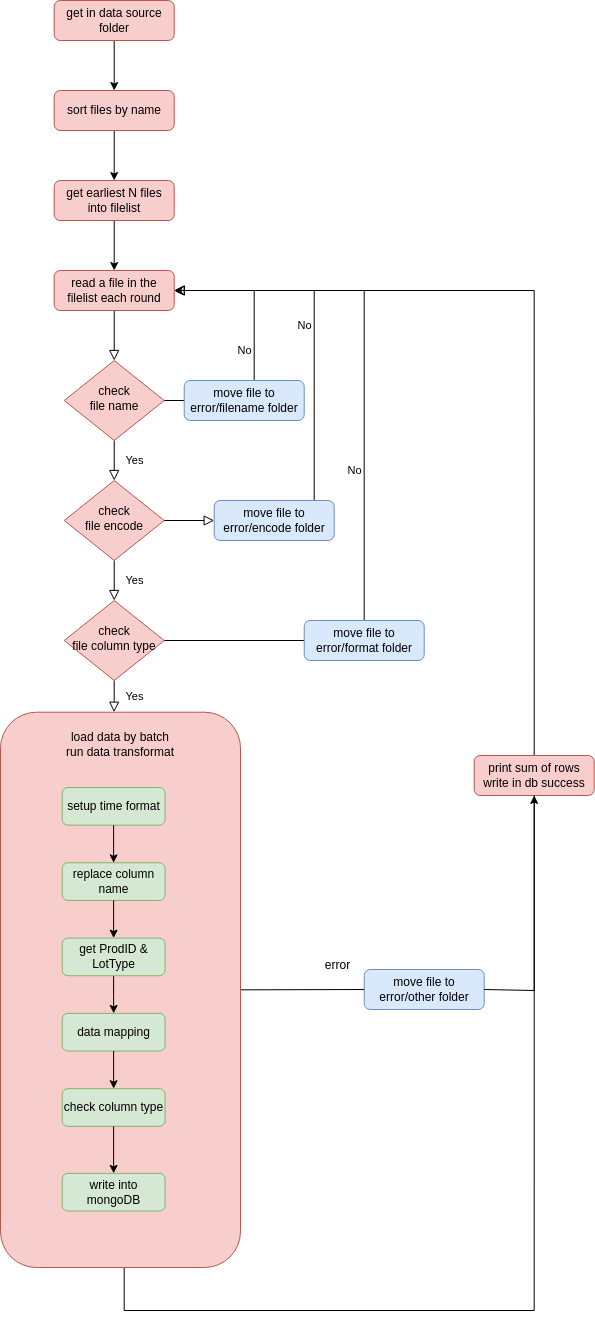

The diagram above was exported from draw.io. Its source (the exported page's mxGraphModel, read from the mxfile embedded in the PNG):
<mxGraphModel dx="1166" dy="1855" grid="1" gridSize="10" guides="1" tooltips="1" connect="1" arrows="1" fold="1" page="1" pageScale="1" pageWidth="827" pageHeight="1169" math="0" shadow="0">
  <root>
    <mxCell id="WIyWlLk6GJQsqaUBKTNV-0" />
    <mxCell id="WIyWlLk6GJQsqaUBKTNV-1" parent="WIyWlLk6GJQsqaUBKTNV-0" />
    <mxCell id="WIyWlLk6GJQsqaUBKTNV-2" value="" style="rounded=0;html=1;jettySize=auto;orthogonalLoop=1;fontSize=11;endArrow=block;endFill=0;endSize=8;strokeWidth=1;shadow=0;labelBackgroundColor=none;edgeStyle=orthogonalEdgeStyle;" parent="WIyWlLk6GJQsqaUBKTNV-1" source="WIyWlLk6GJQsqaUBKTNV-3" target="WIyWlLk6GJQsqaUBKTNV-6" edge="1">
      <mxGeometry relative="1" as="geometry" />
    </mxCell>
    <mxCell id="WIyWlLk6GJQsqaUBKTNV-3" value="read a file in the filelist each round" style="rounded=1;whiteSpace=wrap;html=1;fontSize=12;glass=0;strokeWidth=1;shadow=0;fillColor=#f8cecc;strokeColor=#b85450;" parent="WIyWlLk6GJQsqaUBKTNV-1" vertex="1">
      <mxGeometry x="181.71" y="-810" width="120" height="40" as="geometry" />
    </mxCell>
    <mxCell id="WIyWlLk6GJQsqaUBKTNV-4" value="Yes" style="rounded=0;html=1;jettySize=auto;orthogonalLoop=1;fontSize=11;endArrow=block;endFill=0;endSize=8;strokeWidth=1;shadow=0;labelBackgroundColor=none;edgeStyle=orthogonalEdgeStyle;" parent="WIyWlLk6GJQsqaUBKTNV-1" source="WIyWlLk6GJQsqaUBKTNV-6" edge="1">
      <mxGeometry y="20" relative="1" as="geometry">
        <mxPoint as="offset" />
        <mxPoint x="241.71" y="-600" as="targetPoint" />
      </mxGeometry>
    </mxCell>
    <mxCell id="WIyWlLk6GJQsqaUBKTNV-5" value="No" style="edgeStyle=orthogonalEdgeStyle;rounded=0;html=1;jettySize=auto;orthogonalLoop=1;fontSize=11;endArrow=block;endFill=0;endSize=8;strokeWidth=1;shadow=0;labelBackgroundColor=none;entryX=1;entryY=0.5;entryDx=0;entryDy=0;" parent="WIyWlLk6GJQsqaUBKTNV-1" source="WIyWlLk6GJQsqaUBKTNV-6" target="WIyWlLk6GJQsqaUBKTNV-3" edge="1">
      <mxGeometry y="10" relative="1" as="geometry">
        <mxPoint as="offset" />
        <mxPoint x="341.71" y="-680" as="targetPoint" />
        <Array as="points">
          <mxPoint x="381.71" y="-680" />
          <mxPoint x="381.71" y="-790" />
        </Array>
      </mxGeometry>
    </mxCell>
    <mxCell id="WIyWlLk6GJQsqaUBKTNV-6" value="check&lt;br&gt;file name" style="rhombus;whiteSpace=wrap;html=1;shadow=0;fontFamily=Helvetica;fontSize=12;align=center;strokeWidth=1;spacing=6;spacingTop=-4;fillColor=#f8cecc;strokeColor=#b85450;" parent="WIyWlLk6GJQsqaUBKTNV-1" vertex="1">
      <mxGeometry x="191.71" y="-720" width="100" height="80" as="geometry" />
    </mxCell>
    <mxCell id="l8yY0Y4ckJaKcU5H8Tkb-2" style="edgeStyle=orthogonalEdgeStyle;rounded=0;orthogonalLoop=1;jettySize=auto;html=1;exitX=0.5;exitY=1;exitDx=0;exitDy=0;entryX=0.5;entryY=0;entryDx=0;entryDy=0;" parent="WIyWlLk6GJQsqaUBKTNV-1" source="l8yY0Y4ckJaKcU5H8Tkb-0" target="l8yY0Y4ckJaKcU5H8Tkb-1" edge="1">
      <mxGeometry relative="1" as="geometry" />
    </mxCell>
    <mxCell id="l8yY0Y4ckJaKcU5H8Tkb-0" value="get in data source folder" style="rounded=1;whiteSpace=wrap;html=1;fontSize=12;glass=0;strokeWidth=1;shadow=0;fillColor=#f8cecc;strokeColor=#b85450;" parent="WIyWlLk6GJQsqaUBKTNV-1" vertex="1">
      <mxGeometry x="181.71" y="-1080" width="120" height="40" as="geometry" />
    </mxCell>
    <mxCell id="l8yY0Y4ckJaKcU5H8Tkb-5" style="edgeStyle=orthogonalEdgeStyle;rounded=0;orthogonalLoop=1;jettySize=auto;html=1;exitX=0.5;exitY=1;exitDx=0;exitDy=0;" parent="WIyWlLk6GJQsqaUBKTNV-1" source="l8yY0Y4ckJaKcU5H8Tkb-1" target="l8yY0Y4ckJaKcU5H8Tkb-4" edge="1">
      <mxGeometry relative="1" as="geometry" />
    </mxCell>
    <mxCell id="l8yY0Y4ckJaKcU5H8Tkb-1" value="sort files by name" style="rounded=1;whiteSpace=wrap;html=1;fontSize=12;glass=0;strokeWidth=1;shadow=0;fillColor=#f8cecc;strokeColor=#b85450;" parent="WIyWlLk6GJQsqaUBKTNV-1" vertex="1">
      <mxGeometry x="181.71" y="-990" width="120" height="40" as="geometry" />
    </mxCell>
    <mxCell id="l8yY0Y4ckJaKcU5H8Tkb-6" style="edgeStyle=orthogonalEdgeStyle;rounded=0;orthogonalLoop=1;jettySize=auto;html=1;exitX=0.5;exitY=1;exitDx=0;exitDy=0;entryX=0.5;entryY=0;entryDx=0;entryDy=0;" parent="WIyWlLk6GJQsqaUBKTNV-1" source="l8yY0Y4ckJaKcU5H8Tkb-4" target="WIyWlLk6GJQsqaUBKTNV-3" edge="1">
      <mxGeometry relative="1" as="geometry" />
    </mxCell>
    <mxCell id="l8yY0Y4ckJaKcU5H8Tkb-4" value="get earliest N files into filelist" style="rounded=1;whiteSpace=wrap;html=1;fontSize=12;glass=0;strokeWidth=1;shadow=0;fillColor=#f8cecc;strokeColor=#b85450;" parent="WIyWlLk6GJQsqaUBKTNV-1" vertex="1">
      <mxGeometry x="181.71" y="-900" width="120" height="40" as="geometry" />
    </mxCell>
    <mxCell id="l8yY0Y4ckJaKcU5H8Tkb-7" value="Yes" style="rounded=0;html=1;jettySize=auto;orthogonalLoop=1;fontSize=11;endArrow=block;endFill=0;endSize=8;strokeWidth=1;shadow=0;labelBackgroundColor=none;edgeStyle=orthogonalEdgeStyle;" parent="WIyWlLk6GJQsqaUBKTNV-1" source="l8yY0Y4ckJaKcU5H8Tkb-9" edge="1">
      <mxGeometry y="20" relative="1" as="geometry">
        <mxPoint as="offset" />
        <mxPoint x="241.71" y="-480" as="targetPoint" />
      </mxGeometry>
    </mxCell>
    <mxCell id="l8yY0Y4ckJaKcU5H8Tkb-8" value="No" style="edgeStyle=orthogonalEdgeStyle;rounded=0;html=1;jettySize=auto;orthogonalLoop=1;fontSize=11;endArrow=block;endFill=0;endSize=8;strokeWidth=1;shadow=0;labelBackgroundColor=none;" parent="WIyWlLk6GJQsqaUBKTNV-1" source="l8yY0Y4ckJaKcU5H8Tkb-33" edge="1">
      <mxGeometry y="10" relative="1" as="geometry">
        <mxPoint as="offset" />
        <mxPoint x="301.71" y="-790" as="targetPoint" />
        <Array as="points">
          <mxPoint x="441.71" y="-560" />
          <mxPoint x="441.71" y="-790" />
        </Array>
      </mxGeometry>
    </mxCell>
    <mxCell id="l8yY0Y4ckJaKcU5H8Tkb-9" value="check&lt;br&gt;file encode" style="rhombus;whiteSpace=wrap;html=1;shadow=0;fontFamily=Helvetica;fontSize=12;align=center;strokeWidth=1;spacing=6;spacingTop=-4;fillColor=#f8cecc;strokeColor=#b85450;" parent="WIyWlLk6GJQsqaUBKTNV-1" vertex="1">
      <mxGeometry x="191.71" y="-600" width="100" height="80" as="geometry" />
    </mxCell>
    <mxCell id="l8yY0Y4ckJaKcU5H8Tkb-11" value="Yes" style="rounded=0;html=1;jettySize=auto;orthogonalLoop=1;fontSize=11;endArrow=block;endFill=0;endSize=8;strokeWidth=1;shadow=0;labelBackgroundColor=none;edgeStyle=orthogonalEdgeStyle;entryX=0.473;entryY=0;entryDx=0;entryDy=0;entryPerimeter=0;" parent="WIyWlLk6GJQsqaUBKTNV-1" source="l8yY0Y4ckJaKcU5H8Tkb-13" target="l8yY0Y4ckJaKcU5H8Tkb-15" edge="1">
      <mxGeometry y="20" relative="1" as="geometry">
        <mxPoint as="offset" />
        <mxPoint x="241.71" y="-360" as="targetPoint" />
      </mxGeometry>
    </mxCell>
    <mxCell id="l8yY0Y4ckJaKcU5H8Tkb-12" value="No" style="edgeStyle=orthogonalEdgeStyle;rounded=0;html=1;jettySize=auto;orthogonalLoop=1;fontSize=11;endArrow=block;endFill=0;endSize=8;strokeWidth=1;shadow=0;labelBackgroundColor=none;" parent="WIyWlLk6GJQsqaUBKTNV-1" source="l8yY0Y4ckJaKcU5H8Tkb-13" edge="1">
      <mxGeometry y="10" relative="1" as="geometry">
        <mxPoint as="offset" />
        <mxPoint x="301.71" y="-790" as="targetPoint" />
        <Array as="points">
          <mxPoint x="491.71" y="-440" />
          <mxPoint x="491.71" y="-790" />
        </Array>
      </mxGeometry>
    </mxCell>
    <mxCell id="l8yY0Y4ckJaKcU5H8Tkb-13" value="check&lt;br&gt;file column type" style="rhombus;whiteSpace=wrap;html=1;shadow=0;fontFamily=Helvetica;fontSize=12;align=center;strokeWidth=1;spacing=6;spacingTop=-4;fillColor=#f8cecc;strokeColor=#b85450;" parent="WIyWlLk6GJQsqaUBKTNV-1" vertex="1">
      <mxGeometry x="191.71" y="-480" width="100" height="80" as="geometry" />
    </mxCell>
    <mxCell id="l8yY0Y4ckJaKcU5H8Tkb-29" style="edgeStyle=orthogonalEdgeStyle;rounded=0;orthogonalLoop=1;jettySize=auto;html=1;entryX=1;entryY=0.5;entryDx=0;entryDy=0;exitX=0.5;exitY=1;exitDx=0;exitDy=0;" parent="WIyWlLk6GJQsqaUBKTNV-1" source="l8yY0Y4ckJaKcU5H8Tkb-30" target="WIyWlLk6GJQsqaUBKTNV-3" edge="1">
      <mxGeometry relative="1" as="geometry">
        <mxPoint x="271.71" y="255" as="targetPoint" />
        <Array as="points">
          <mxPoint x="661.71" y="-790" />
        </Array>
      </mxGeometry>
    </mxCell>
    <mxCell id="l8yY0Y4ckJaKcU5H8Tkb-30" value="print sum of rows write in db success" style="rounded=1;whiteSpace=wrap;html=1;fontSize=12;glass=0;strokeWidth=1;shadow=0;fillColor=#f8cecc;strokeColor=#b85450;" parent="WIyWlLk6GJQsqaUBKTNV-1" vertex="1">
      <mxGeometry x="601.71" y="-325" width="120" height="40" as="geometry" />
    </mxCell>
    <mxCell id="l8yY0Y4ckJaKcU5H8Tkb-31" style="edgeStyle=orthogonalEdgeStyle;rounded=0;orthogonalLoop=1;jettySize=auto;html=1;exitX=0.5;exitY=1;exitDx=0;exitDy=0;entryX=0.5;entryY=1;entryDx=0;entryDy=0;" parent="WIyWlLk6GJQsqaUBKTNV-1" source="l8yY0Y4ckJaKcU5H8Tkb-24" target="l8yY0Y4ckJaKcU5H8Tkb-30" edge="1">
      <mxGeometry relative="1" as="geometry">
        <mxPoint x="661.71" y="60" as="targetPoint" />
        <Array as="points">
          <mxPoint x="240.71" y="180" />
          <mxPoint x="251.71" y="180" />
          <mxPoint x="251.71" y="230" />
          <mxPoint x="661.71" y="230" />
        </Array>
      </mxGeometry>
    </mxCell>
    <mxCell id="l8yY0Y4ckJaKcU5H8Tkb-32" value="move file to error/format folder" style="rounded=1;whiteSpace=wrap;html=1;fontSize=12;glass=0;strokeWidth=1;shadow=0;fillColor=#dae8fc;strokeColor=#6c8ebf;" parent="WIyWlLk6GJQsqaUBKTNV-1" vertex="1">
      <mxGeometry x="431.71" y="-460" width="120" height="40" as="geometry" />
    </mxCell>
    <mxCell id="l8yY0Y4ckJaKcU5H8Tkb-34" value="" style="edgeStyle=orthogonalEdgeStyle;rounded=0;html=1;jettySize=auto;orthogonalLoop=1;fontSize=11;endArrow=block;endFill=0;endSize=8;strokeWidth=1;shadow=0;labelBackgroundColor=none;" parent="WIyWlLk6GJQsqaUBKTNV-1" source="l8yY0Y4ckJaKcU5H8Tkb-9" target="l8yY0Y4ckJaKcU5H8Tkb-33" edge="1">
      <mxGeometry y="10" relative="1" as="geometry">
        <mxPoint as="offset" />
        <mxPoint x="291.71" y="-560" as="sourcePoint" />
        <mxPoint x="301.71" y="-790" as="targetPoint" />
        <Array as="points" />
      </mxGeometry>
    </mxCell>
    <mxCell id="l8yY0Y4ckJaKcU5H8Tkb-33" value="move file to error/encode folder" style="rounded=1;whiteSpace=wrap;html=1;fontSize=12;glass=0;strokeWidth=1;shadow=0;fillColor=#dae8fc;strokeColor=#6c8ebf;" parent="WIyWlLk6GJQsqaUBKTNV-1" vertex="1">
      <mxGeometry x="341.71" y="-580" width="120" height="40" as="geometry" />
    </mxCell>
    <mxCell id="l8yY0Y4ckJaKcU5H8Tkb-35" value="move file to error/filename folder" style="rounded=1;whiteSpace=wrap;html=1;fontSize=12;glass=0;strokeWidth=1;shadow=0;fillColor=#dae8fc;strokeColor=#6c8ebf;" parent="WIyWlLk6GJQsqaUBKTNV-1" vertex="1">
      <mxGeometry x="311.71" y="-700" width="120" height="40" as="geometry" />
    </mxCell>
    <mxCell id="l8yY0Y4ckJaKcU5H8Tkb-36" value="move file to error/other folder" style="rounded=1;whiteSpace=wrap;html=1;fontSize=12;glass=0;strokeWidth=1;shadow=0;fillColor=#dae8fc;strokeColor=#6c8ebf;" parent="WIyWlLk6GJQsqaUBKTNV-1" vertex="1">
      <mxGeometry x="491.71" y="-111" width="120" height="40" as="geometry" />
    </mxCell>
    <mxCell id="l8yY0Y4ckJaKcU5H8Tkb-39" value="" style="endArrow=none;html=1;rounded=0;exitX=1;exitY=0.5;exitDx=0;exitDy=0;entryX=0;entryY=0.5;entryDx=0;entryDy=0;" parent="WIyWlLk6GJQsqaUBKTNV-1" source="l8yY0Y4ckJaKcU5H8Tkb-15" target="l8yY0Y4ckJaKcU5H8Tkb-36" edge="1">
      <mxGeometry width="50" height="50" relative="1" as="geometry">
        <mxPoint x="411.71" y="-280" as="sourcePoint" />
        <mxPoint x="461.71" y="-330" as="targetPoint" />
      </mxGeometry>
    </mxCell>
    <mxCell id="l8yY0Y4ckJaKcU5H8Tkb-40" value="" style="endArrow=none;html=1;rounded=0;exitX=1;exitY=0.5;exitDx=0;exitDy=0;entryX=0.5;entryY=1;entryDx=0;entryDy=0;" parent="WIyWlLk6GJQsqaUBKTNV-1" source="l8yY0Y4ckJaKcU5H8Tkb-36" target="l8yY0Y4ckJaKcU5H8Tkb-30" edge="1">
      <mxGeometry width="50" height="50" relative="1" as="geometry">
        <mxPoint x="411.71" y="-120" as="sourcePoint" />
        <mxPoint x="671.71" y="-90" as="targetPoint" />
        <Array as="points">
          <mxPoint x="661.71" y="-90" />
        </Array>
      </mxGeometry>
    </mxCell>
    <mxCell id="l8yY0Y4ckJaKcU5H8Tkb-41" value="error" style="text;html=1;align=center;verticalAlign=middle;resizable=0;points=[];autosize=1;strokeColor=none;fillColor=none;" parent="WIyWlLk6GJQsqaUBKTNV-1" vertex="1">
      <mxGeometry x="439.71" y="-130" width="50" height="30" as="geometry" />
    </mxCell>
    <mxCell id="l8yY0Y4ckJaKcU5H8Tkb-45" value="" style="group" parent="WIyWlLk6GJQsqaUBKTNV-1" vertex="1" connectable="0">
      <mxGeometry x="189.71" y="-293" width="180" height="480" as="geometry" />
    </mxCell>
    <mxCell id="l8yY0Y4ckJaKcU5H8Tkb-15" value="load data by batch&lt;br&gt;run data transformat&lt;br&gt;&lt;br&gt;&lt;br&gt;&lt;br&gt;&lt;br&gt;&lt;br&gt;&lt;br&gt;&lt;br&gt;&lt;br&gt;&lt;br&gt;&lt;br&gt;&lt;br&gt;&lt;br&gt;&lt;br&gt;&lt;br&gt;&lt;br&gt;&lt;br&gt;&lt;br&gt;&lt;br&gt;&lt;br&gt;&lt;br&gt;&lt;br&gt;&lt;br&gt;&lt;br&gt;&lt;br&gt;&lt;br&gt;&lt;br&gt;&lt;br&gt;&lt;br&gt;&lt;br&gt;&lt;br&gt;&lt;br&gt;&lt;br&gt;&lt;br&gt;&lt;br&gt;" style="rounded=1;whiteSpace=wrap;html=1;fontSize=12;glass=0;strokeWidth=1;shadow=0;fillColor=#f8cecc;strokeColor=#b85450;" parent="l8yY0Y4ckJaKcU5H8Tkb-45" vertex="1">
      <mxGeometry x="-61.714285714285715" y="-75.29411764705883" width="239.99999999999997" height="555.2941176470588" as="geometry" />
    </mxCell>
    <mxCell id="l8yY0Y4ckJaKcU5H8Tkb-42" value="data mapping" style="rounded=1;whiteSpace=wrap;html=1;fontSize=12;glass=0;strokeWidth=1;shadow=0;fillColor=#d5e8d4;strokeColor=#82b366;" parent="l8yY0Y4ckJaKcU5H8Tkb-45" vertex="1">
      <mxGeometry y="225.88235294117646" width="102.85714285714286" height="37.64705882352941" as="geometry" />
    </mxCell>
    <mxCell id="l8yY0Y4ckJaKcU5H8Tkb-16" value="setup time format" style="rounded=1;whiteSpace=wrap;html=1;fontSize=12;glass=0;strokeWidth=1;shadow=0;fillColor=#d5e8d4;strokeColor=#82b366;" parent="l8yY0Y4ckJaKcU5H8Tkb-45" vertex="1">
      <mxGeometry width="102.85714285714286" height="37.64705882352941" as="geometry" />
    </mxCell>
    <mxCell id="l8yY0Y4ckJaKcU5H8Tkb-17" value="replace column name" style="rounded=1;whiteSpace=wrap;html=1;fontSize=12;glass=0;strokeWidth=1;shadow=0;fillColor=#d5e8d4;strokeColor=#82b366;" parent="l8yY0Y4ckJaKcU5H8Tkb-45" vertex="1">
      <mxGeometry y="75.29411764705883" width="102.85714285714286" height="37.64705882352941" as="geometry" />
    </mxCell>
    <mxCell id="l8yY0Y4ckJaKcU5H8Tkb-19" style="edgeStyle=orthogonalEdgeStyle;rounded=0;orthogonalLoop=1;jettySize=auto;html=1;exitX=0.5;exitY=1;exitDx=0;exitDy=0;entryX=0.5;entryY=0;entryDx=0;entryDy=0;" parent="l8yY0Y4ckJaKcU5H8Tkb-45" source="l8yY0Y4ckJaKcU5H8Tkb-16" target="l8yY0Y4ckJaKcU5H8Tkb-17" edge="1">
      <mxGeometry relative="1" as="geometry" />
    </mxCell>
    <mxCell id="l8yY0Y4ckJaKcU5H8Tkb-43" style="edgeStyle=orthogonalEdgeStyle;rounded=0;orthogonalLoop=1;jettySize=auto;html=1;exitX=0.5;exitY=1;exitDx=0;exitDy=0;" parent="l8yY0Y4ckJaKcU5H8Tkb-45" source="l8yY0Y4ckJaKcU5H8Tkb-20" target="l8yY0Y4ckJaKcU5H8Tkb-42" edge="1">
      <mxGeometry relative="1" as="geometry" />
    </mxCell>
    <mxCell id="l8yY0Y4ckJaKcU5H8Tkb-20" value="get ProdID &amp;amp; LotType" style="rounded=1;whiteSpace=wrap;html=1;fontSize=12;glass=0;strokeWidth=1;shadow=0;fillColor=#d5e8d4;strokeColor=#82b366;" parent="l8yY0Y4ckJaKcU5H8Tkb-45" vertex="1">
      <mxGeometry y="150.58823529411765" width="102.85714285714286" height="37.64705882352941" as="geometry" />
    </mxCell>
    <mxCell id="l8yY0Y4ckJaKcU5H8Tkb-22" style="edgeStyle=orthogonalEdgeStyle;rounded=0;orthogonalLoop=1;jettySize=auto;html=1;exitX=0.5;exitY=1;exitDx=0;exitDy=0;entryX=0.5;entryY=0;entryDx=0;entryDy=0;" parent="l8yY0Y4ckJaKcU5H8Tkb-45" source="l8yY0Y4ckJaKcU5H8Tkb-17" target="l8yY0Y4ckJaKcU5H8Tkb-20" edge="1">
      <mxGeometry relative="1" as="geometry">
        <mxPoint x="51.42857142857143" y="145.88235294117646" as="targetPoint" />
      </mxGeometry>
    </mxCell>
    <mxCell id="l8yY0Y4ckJaKcU5H8Tkb-21" value="check column type" style="rounded=1;whiteSpace=wrap;html=1;fontSize=12;glass=0;strokeWidth=1;shadow=0;fillColor=#d5e8d4;strokeColor=#82b366;" parent="l8yY0Y4ckJaKcU5H8Tkb-45" vertex="1">
      <mxGeometry y="301.1764705882353" width="102.85714285714286" height="37.64705882352941" as="geometry" />
    </mxCell>
    <mxCell id="l8yY0Y4ckJaKcU5H8Tkb-44" style="edgeStyle=orthogonalEdgeStyle;rounded=0;orthogonalLoop=1;jettySize=auto;html=1;exitX=0.5;exitY=1;exitDx=0;exitDy=0;entryX=0.5;entryY=0;entryDx=0;entryDy=0;" parent="l8yY0Y4ckJaKcU5H8Tkb-45" source="l8yY0Y4ckJaKcU5H8Tkb-42" target="l8yY0Y4ckJaKcU5H8Tkb-21" edge="1">
      <mxGeometry relative="1" as="geometry" />
    </mxCell>
    <mxCell id="l8yY0Y4ckJaKcU5H8Tkb-24" value="write into mongoDB" style="rounded=1;whiteSpace=wrap;html=1;fontSize=12;glass=0;strokeWidth=1;shadow=0;fillColor=#d5e8d4;strokeColor=#82b366;" parent="l8yY0Y4ckJaKcU5H8Tkb-45" vertex="1">
      <mxGeometry y="385.88235294117646" width="102.85714285714286" height="37.64705882352941" as="geometry" />
    </mxCell>
    <mxCell id="l8yY0Y4ckJaKcU5H8Tkb-25" style="edgeStyle=orthogonalEdgeStyle;rounded=0;orthogonalLoop=1;jettySize=auto;html=1;exitX=0.5;exitY=1;exitDx=0;exitDy=0;entryX=0.5;entryY=0;entryDx=0;entryDy=0;" parent="l8yY0Y4ckJaKcU5H8Tkb-45" source="l8yY0Y4ckJaKcU5H8Tkb-21" target="l8yY0Y4ckJaKcU5H8Tkb-24" edge="1">
      <mxGeometry relative="1" as="geometry" />
    </mxCell>
  </root>
</mxGraphModel>